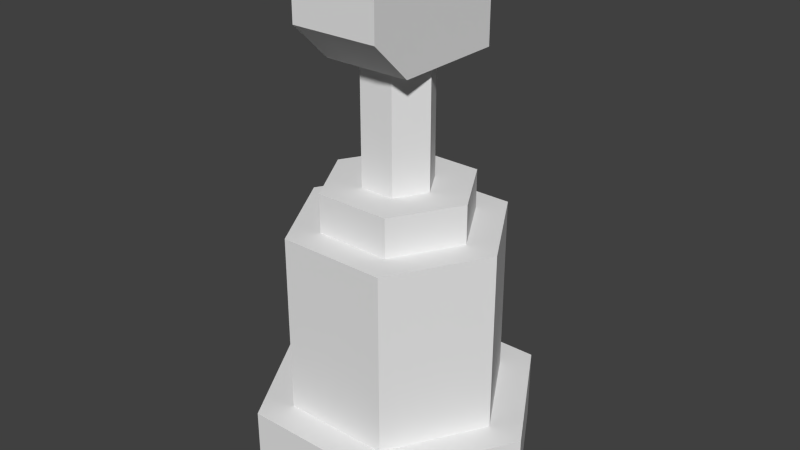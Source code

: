 # Source: andrl.blend  (saved by Blender 2.63.0; exported with 4.5.12 LTS)
import bpy
from mathutils import Matrix  # noqa: F401  (used for matrix-valued properties, if any)

bpy.ops.wm.read_factory_settings(use_empty=True)
scene = bpy.context.scene
scene.name = 'Scene'

# ---- collections
col_collection_1 = bpy.data.collections.new('Collection 1'); scene.collection.children.link(col_collection_1)
col_collection_2 = bpy.data.collections.new('Collection 2'); scene.collection.children.link(col_collection_2)
col_collection_3 = bpy.data.collections.new('Collection 3'); scene.collection.children.link(col_collection_3)
col_collection_4 = bpy.data.collections.new('Collection 4'); scene.collection.children.link(col_collection_4)

# ---- world
world_world = bpy.data.worlds.new('World'); scene.world = world_world
world_world.color = (0.05088, 0.05088, 0.05088)
world_world.use_sun_shadow = False
world_world.sun_shadow_jitter_overblur = 0.0
world_world.cycles.sampling_method = 'NONE'
world_world.cycles.sample_map_resolution = 256

# ---- meshes
me_p4 = bpy.data.meshes.new('p4')
me_p4.from_pydata([(6.974, 0.0, -4.158)], [], [])
me_p4.use_remesh_preserve_volume = False
me_p4.use_remesh_preserve_attributes = False
me_p4.use_mirror_vertex_groups = False
me_p4.update()
me_p3 = bpy.data.meshes.new('p3')
me_p3.from_pydata([(6.885, 0.0, 4.158)], [], [])
me_p3.use_remesh_preserve_volume = False
me_p3.use_remesh_preserve_attributes = False
me_p3.use_mirror_vertex_groups = False
me_p3.update()
me_p2 = bpy.data.meshes.new('p2')
me_p2.from_pydata([(-6.952, 0.0, -4.091)], [], [])
me_p2.use_remesh_preserve_volume = False
me_p2.use_remesh_preserve_attributes = False
me_p2.use_mirror_vertex_groups = False
me_p2.update()
me_p1 = bpy.data.meshes.new('p1')
me_p1.from_pydata([(-6.84, 0.0, 4.046)], [], [])
me_p1.use_remesh_preserve_volume = False
me_p1.use_remesh_preserve_attributes = False
me_p1.use_mirror_vertex_groups = False
me_p1.update()
me_body = bpy.data.meshes.new('body')
me_body.from_pydata([(9.365, -0.05934, -0.1341), (4.683, -0.05934, 7.976), (-4.683, -0.05934, 7.976), (-9.365, -0.05934, -0.1341), (-4.683, -0.05934, -8.245), (4.683, -0.05934, -8.245), (9.365, 15.68, -0.1341), (4.683, 15.68, 7.976), (-4.683, 15.68, 7.976), (-9.365, 15.68, -0.1341), (-4.683, 15.68, -8.245), (4.683, 15.68, -8.245), (6.203, -6.285, -10.88), (-6.203, 0.08315, -10.88), (6.203, 0.08315, -10.88), (-6.203, -6.285, -10.88), (12.41, -6.285, -0.1341), (12.41, 0.08315, -0.1341), (6.203, -6.285, 10.61), (-6.203, -6.285, 10.61), (6.203, 0.08314, 10.61), (-6.203, 0.08314, 10.61), (-12.41, -6.285, -0.1341), (-12.41, 0.08314, -0.1341), (3.264, 15.67, -5.788), (-3.264, 19.02, -5.788), (3.264, 19.02, -5.788), (-3.264, 15.67, -5.788), (6.529, 15.67, -0.1341), (6.529, 19.02, -0.1341), (3.264, 15.67, 5.52), (-3.264, 15.67, 5.52), (3.264, 19.02, 5.52), (-3.264, 19.02, 5.52), (-6.529, 15.67, -0.1341), (-6.529, 19.02, -0.1341)], [], [(11, 6, 0, 5), (6, 7, 1, 0), (7, 8, 2, 1), (8, 9, 3, 2), (6, 9, 8, 7), (9, 10, 4, 3), (10, 11, 5, 4), (6, 11, 10, 9), (18, 20, 21, 19), (16, 17, 20, 18), (19, 21, 23, 22), (22, 23, 13, 15), (17, 14, 13, 23), (12, 14, 17, 16), (15, 13, 14, 12), (17, 23, 21, 20), (30, 32, 33, 31), (28, 29, 32, 30), (31, 33, 35, 34), (34, 35, 25, 27), (29, 26, 25, 35), (24, 26, 29, 28), (27, 25, 26, 24), (29, 35, 33, 32)])
_uv = me_body.uv_layers.new(name='UVMap')
_uv.uv.foreach_set('vector', [0.002213, 0.6895, 0.1859, 0.6895, 0.1859, 0.9982, 0.002213, 0.9982, 0.002213, 0.6895, 0.1859, 0.6895, 0.1859, 0.9982, 0.002213, 0.9982, 0.002207, 0.6895, 0.1859, 0.6895, 0.1859, 0.9982, 0.002207, 0.9982, 0.002207, 0.6895, 0.1859, 0.6895, 0.1859, 0.9982, 0.002207, 0.9982, 0.3629, 0.531, 0.005115, 0.531, 0.09456, 0.3761, 0.2734, 0.3761, 0.002207, 0.6895, 0.1859, 0.6895, 0.1859, 0.9982, 0.002207, 0.9982, 0.002213, 0.6895, 0.1859, 0.6895, 0.1859, 0.9982, 0.002213, 0.9982, 0.3629, 0.531, 0.2734, 0.6859, 0.09456, 0.6859, 0.005115, 0.531, 0.6322, 0.883, 0.6322, 0.9937, 0.3866, 0.9937, 0.3866, 0.883, 0.6322, 0.883, 0.6322, 0.9937, 0.3866, 0.9937, 0.3866, 0.883, 0.6322, 0.883, 0.6322, 0.9937, 0.3866, 0.9937, 0.3866, 0.883, 0.6322, 0.883, 0.6322, 0.9937, 0.3866, 0.9937, 0.3866, 0.883, 0.3629, 0.531, 0.2734, 0.6859, 0.09456, 0.6859, 0.005115, 0.531, 0.6322, 0.883, 0.6322, 0.9937, 0.3866, 0.9937, 0.3866, 0.883, 0.6322, 0.883, 0.6322, 0.9937, 0.3866, 0.9937, 0.3866, 0.883, 0.3629, 0.531, 0.005115, 0.531, 0.09456, 0.3761, 0.2734, 0.3761, 0.6322, 0.883, 0.6322, 0.9937, 0.3866, 0.9937, 0.3866, 0.883, 0.6322, 0.883, 0.6322, 0.9937, 0.3866, 0.9937, 0.3866, 0.883, 0.6322, 0.883, 0.6322, 0.9937, 0.3866, 0.9937, 0.3866, 0.883, 0.6322, 0.883, 0.6322, 0.9937, 0.3866, 0.9937, 0.3866, 0.883, 0.3629, 0.531, 0.2734, 0.6859, 0.09456, 0.6859, 0.005115, 0.531, 0.6322, 0.883, 0.6322, 0.9937, 0.3866, 0.9937, 0.3866, 0.883, 0.6322, 0.883, 0.6322, 0.9937, 0.3866, 0.9937, 0.3866, 0.883, 0.3629, 0.531, 0.005115, 0.531, 0.09456, 0.3761, 0.2734, 0.3761])
me_body.use_remesh_preserve_volume = False
me_body.use_remesh_preserve_attributes = False
me_body.use_mirror_vertex_groups = False
me_body.update()
me_turret = bpy.data.meshes.new('turret')
me_turret.from_pydata([(3.028, 11.16, -0.0491), (-1.556, 11.16, -2.598), (1.518, 11.16, 2.62), (3.028, 38.98, -0.0491), (1.518, 38.98, 2.62), (-1.556, 38.98, -2.598), (-0.01106, 30.81, 0.02908), (-0.01106, 19.89, 0.02908), (1.471, 38.98, -2.647), (1.471, 11.16, -2.647), (-3.028, 11.16, 0.00441), (-3.028, 38.98, 0.004412), (-1.51, 11.16, 2.624), (-1.51, 38.98, 2.624)], [], [(3, 4, 2, 0), (5, 8, 9, 1), (13, 11, 10, 12), (8, 3, 0, 9), (11, 5, 1, 10), (4, 13, 12, 2), (3, 8, 5, 4), (13, 4, 5, 11)])
_uv = me_turret.uv_layers.new(name='UVMap')
_uv.uv.foreach_set('vector', [0.2395, 0.9831, 0.2395, 0.9702, 0.2524, 0.9702, 0.2524, 0.9831, 0.2395, 0.9831, 0.2395, 0.9702, 0.2524, 0.9702, 0.2524, 0.9831, 0.2395, 0.9831, 0.2395, 0.9702, 0.2524, 0.9702, 0.2524, 0.9831, 0.2524, 0.9702, 0.2524, 0.9831, 0.2395, 0.9831, 0.2395, 0.9702, 0.2524, 0.9702, 0.2524, 0.9831, 0.2395, 0.9831, 0.2395, 0.9702, 0.2524, 0.9702, 0.2524, 0.9831, 0.2395, 0.9831, 0.2395, 0.9702, 0.2347, 0.9706, 0.2453, 0.9646, 0.2559, 0.9708, 0.2347, 0.983, 0.2453, 0.989, 0.2347, 0.983, 0.2559, 0.9708, 0.2559, 0.9828])
me_turret.use_remesh_preserve_volume = False
me_turret.use_remesh_preserve_attributes = False
me_turret.use_mirror_vertex_groups = False
me_turret.update()
me_cube = bpy.data.meshes.new('Cube')
me_cube.from_pydata([(-1.0, -1.0, -1.0), (-1.0, 1.569, -1.0), (1.0, 1.569, -1.0), (1.0, -1.0, -1.0), (-1.0, -1.0, 1.0), (-1.0, 1.569, 1.0), (1.0, 1.569, 1.0), (1.0, -1.0, 1.0), (-1.0, -1.894, -0.1329), (1.0, -1.894, -0.1329), (-1.0, -1.894, 1.0), (1.0, -1.894, 1.0)], [], [(4, 5, 1, 0), (5, 6, 2, 1), (6, 7, 3, 2), (7, 4, 10, 11), (0, 1, 2, 3), (7, 6, 5, 4), (11, 10, 8, 9), (8, 10, 4, 0), (0, 3, 9, 8), (11, 9, 3, 7)])
_uv = me_cube.uv_layers.new(name='UVMap')
_uv.uv.foreach_set('vector', [0.3249, 0.3486, 0.5047, 0.3486, 0.5047, 0.2087, 0.3249, 0.2087, 0.9899, 0.3852, 0.8499, 0.3852, 0.8499, 0.2452, 0.9899, 0.2452, 0.5047, 0.3486, 0.3249, 0.3486, 0.3249, 0.2087, 0.5047, 0.2087, 0.8522, 0.1773, 0.9868, 0.1773, 0.9868, 0.2374, 0.8522, 0.2374, 0.822, 0.579, 0.822, 0.7562, 0.684, 0.7562, 0.684, 0.579, 0.8522, 0.1773, 0.8522, 0.004517, 0.9868, 0.004517, 0.9868, 0.1773, 0.684, 0.4149, 0.822, 0.4149, 0.822, 0.493, 0.684, 0.493, 0.2624, 0.2693, 0.2624, 0.3486, 0.3249, 0.3486, 0.3249, 0.2087, 0.822, 0.579, 0.684, 0.579, 0.684, 0.493, 0.822, 0.493, 0.2624, 0.3486, 0.2624, 0.2693, 0.3249, 0.2087, 0.3249, 0.3486])
me_cube.use_remesh_preserve_volume = False
me_cube.use_remesh_preserve_attributes = False
me_cube.use_mirror_vertex_groups = False
me_cube.update()

# ---- objects
ob_p4 = bpy.data.objects.new('p4', me_p4)
ob_p3 = bpy.data.objects.new('p3', me_p3)
ob_p2 = bpy.data.objects.new('p2', me_p2)
ob_p1 = bpy.data.objects.new('p1', me_p1)
ob_body = bpy.data.objects.new('body', me_body)
ob_turret = bpy.data.objects.new('turret', me_turret)
ob_cube = bpy.data.objects.new('Cube', me_cube)

# ---- transforms, parenting, visibility, modifiers, constraints
ob_p4.location = (0.0, 0.0, 0.318)
ob_p4.rotation_euler = (1.571, 0.0, 0.0)
ob_p4.scale = (0.05, 0.05, 0.05)
ob_p4.lineart.crease_threshold = 0.0
ob_p3.location = (0.0, 0.0, 0.318)
ob_p3.rotation_euler = (1.571, 0.0, 0.0)
ob_p3.scale = (0.05, 0.05, 0.05)
ob_p3.lineart.crease_threshold = 0.0
ob_p2.location = (0.0, 0.0, 0.318)
ob_p2.rotation_euler = (1.571, 0.0, 0.0)
ob_p2.scale = (0.05, 0.05, 0.05)
ob_p2.lineart.crease_threshold = 0.0
ob_p1.location = (0.0, 0.0, 0.318)
ob_p1.rotation_euler = (1.571, 0.0, 0.0)
ob_p1.scale = (0.05, 0.05, 0.05)
ob_p1.lineart.crease_threshold = 0.0
ob_body.location = (0.0, 0.0, 0.318)
ob_body.rotation_euler = (1.571, 0.0, 0.0)
ob_body.scale = (0.05, 0.05, 0.05)
ob_body.lineart.crease_threshold = 0.0
ob_turret.location = (0.0, 0.0, -0.09093)
ob_turret.rotation_euler = (1.571, 0.0, 0.0)
ob_turret.scale = (0.05, 0.05, 0.05)
ob_turret.lineart.crease_threshold = 0.0
ob_cube.location = (0.0, 0.006705, 1.965)
ob_cube.scale = (0.1885, 0.1885, 0.1885)
ob_cube.lineart.crease_threshold = 0.0

# ---- collection membership
col_collection_1.objects.link(ob_p4)
col_collection_1.objects.link(ob_p3)
col_collection_1.objects.link(ob_p2)
col_collection_1.objects.link(ob_p1)
col_collection_2.objects.link(ob_body)
col_collection_3.objects.link(ob_turret)
col_collection_4.objects.link(ob_cube)

# ---- scene / render settings (as saved in the file)
scene.frame_start = 1; scene.frame_end = 250; scene.frame_set(0)
scene.render.engine = 'BLENDER_EEVEE_NEXT'
scene.render.image_settings.color_mode = 'RGB'
scene.render.image_settings.compression = 90
scene.render.resolution_percentage = 50
scene.render.dither_intensity = 0.0
scene.render.bake_margin = 2
scene.render.bake_bias = 0.0
scene.cycles.use_denoising = False
scene.cycles.samples = 10
scene.cycles.sampling_pattern = 'TABULATED_SOBOL'
scene.cycles.light_sampling_threshold = 0.0
scene.cycles.use_adaptive_sampling = False
scene.cycles.use_light_tree = False
scene.cycles.blur_glossy = 0.0
scene.cycles.volume_bounces = 1
scene.cycles.pixel_filter_type = 'GAUSSIAN'
scene.cycles.sample_clamp_indirect = 0.0
scene.view_settings.view_transform = 'Standard'
bpy.context.view_layer.update()

# ---- added for rendering (the .blend has no active camera and no usable light): camera, sun
cam_auto = bpy.data.cameras.new('AutoCamera')
cam_auto.lens = 50.0
cam_auto.sensor_width = 36.0
cam_auto.clip_end = 1000.0
ob_auto_camera = bpy.data.objects.new('AutoCamera', cam_auto)
scene.collection.objects.link(ob_auto_camera)
ob_auto_camera.location = (2.50243, -2.99621, 3.08062)
ob_auto_camera.rotation_euler = (1.09748, -7.21219e-08, 0.694738)
scene.camera = ob_auto_camera
light_auto_sun = bpy.data.lights.new('AutoSun', 'SUN')
light_auto_sun.energy = 3.0
light_auto_sun.angle = 0.0523599
ob_auto_sun = bpy.data.objects.new('AutoSun', light_auto_sun)
scene.collection.objects.link(ob_auto_sun)
ob_auto_sun.rotation_euler = (0.872665, 0.174533, 0.523599)
bpy.context.view_layer.update()

